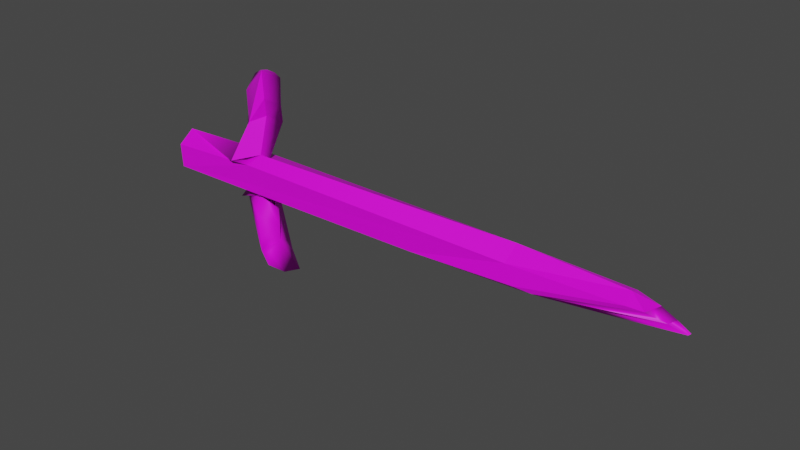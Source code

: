 # Source: wood-sword.blend  (saved by Blender 2.83.19; exported with 4.5.12 LTS)
import bpy
from mathutils import Matrix  # noqa: F401  (used for matrix-valued properties, if any)

bpy.ops.wm.read_factory_settings(use_empty=True)
scene = bpy.context.scene
scene.name = 'Scene'

# ---- collections
col_collection = bpy.data.collections.new('Collection'); scene.collection.children.link(col_collection)

# ---- images (referenced by path relative to the original .blend; pixels are not part of the script)
import os
ASSET_DIR = os.environ.get("B2B_ASSET_DIR", "")  # directory of the original .blend (textures are referenced by path, not embedded)
HERE = os.path.dirname(os.path.abspath(__file__))  # packed textures are extracted next to this script under _unpacked/

def load_image(name, relpath, width, height, colorspace="sRGB"):
    """Load a texture the original file referenced (path relative to the .blend, or extracted next to this script)."""
    p = next((c for c in (os.path.join(HERE, relpath), os.path.join(ASSET_DIR, relpath)) if relpath and os.path.exists(c)), "")
    if p:
        img = bpy.data.images.load(p, check_existing=True)
        img.name = name
    else:  # same state as the original file: an image datablock whose file is absent (Cycles renders it pink)
        img = bpy.data.images.new(name, width, height)
        img.source = "FILE"
        img.filepath = "//" + (relpath or name)
    img.colorspace_settings.name = colorspace
    return img
img_nature_texture_01_png = load_image('Nature_Texture_01.png', 'Nature_Texture_01.png', 1024, 1024, 'sRGB')

# ---- materials (node trees are filled in below, after node groups)
mat_nature_mat_01 = bpy.data.materials.new('Nature_Mat_01')
mat_nature_mat_01.use_transparent_shadow = False
mat_nature_mat_01.roughness = 0.5

# ---- material node trees
mat_nature_mat_01.use_nodes = True; mat_nature_mat_01.node_tree.nodes.clear()
_N = mat_nature_mat_01.node_tree.nodes; _L = mat_nature_mat_01.node_tree.links
n0 = _N.new('ShaderNodeBsdfPrincipled'); n0.name = 'Principled BSDF'; n0.location = (10, 300)
n0.distribution = 'GGX'
n0.subsurface_method = 'BURLEY'
n0.inputs[3].default_value = 1.45
n0.inputs[27].default_value = (0.0, 0.0, 0.0, 1.0)
n0.inputs[28].default_value = 1.0
n1 = _N.new('ShaderNodeOutputMaterial'); n1.name = 'Material Output'; n1.location = (300, 300)
n2 = _N.new('ShaderNodeNormalMap'); n2.name = 'Normal Map'; n2.location = (-300, -300)
n2.label = 'Normal/Map'
n3 = _N.new('ShaderNodeTexImage'); n3.name = 'Image Texture'; n3.location = (-300, 600)
n3.image = img_nature_texture_01_png
_L.new(n0.outputs[0], n1.inputs[0])
_L.new(n2.outputs[0], n0.inputs[5])
_L.new(n3.outputs[0], n0.inputs[0])
n1.is_active_output = True

# ---- world
world_world = bpy.data.worlds.new('World'); scene.world = world_world
world_world.use_nodes = True; world_world.node_tree.nodes.clear()
_N = world_world.node_tree.nodes; _L = world_world.node_tree.links
n0 = _N.new('ShaderNodeOutputWorld'); n0.name = 'World Output'; n0.location = (300, 300)
n1 = _N.new('ShaderNodeBackground'); n1.name = 'Background'; n1.location = (10, 300)
n1.inputs[0].default_value = (0.05088, 0.05088, 0.05088, 1.0)
_L.new(n1.outputs[0], n0.inputs[0])
n0.is_active_output = True
world_world.color = (0.05088, 0.05088, 0.05088)
world_world.use_sun_shadow = False
world_world.sun_shadow_jitter_overblur = 0.0

# ---- meshes
me_cylinder_003 = bpy.data.meshes.new('Cylinder.003')
me_cylinder_003.from_pydata([(0.1878, 0.00975, -0.03418), (-0.183, 0.001806, -0.04174), (-0.3728, -0.03207, -0.02881), (0.1869, -0.0225, -0.02735), (-0.1873, -0.03099, 0.02514), (0.3795, -0.0225, 0.01773), (-0.165, -0.01884, 0.04799), (0.3786, 0.00975, 0.04026), (-0.1869, 0.03351, 0.02576), (0.3795, 0.02939, 0.02518), (-0.1625, 0.03351, -0.01931), (0.3813, 0.02939, -0.01989), (0.3995, 0.000642, -0.03478), (0.3985, -0.02788, -0.01343), (0.5922, -0.02656, 0.02558), (0.587, 0.001095, 0.03617), (0.5858, 0.02169, 0.02786), (0.5892, 0.01973, -0.01569), (-0.3918, 0.01195, -0.01295), (-0.3773, -0.03095, 0.01552), (-0.3782, 0.001301, 0.03806), (-0.223, 0.03353, -0.0238), (-0.2474, 0.03353, 0.02128), (-0.184, 0.01766, -0.03052), (-0.1569, -0.02877, -0.0283), (-0.2307, 0.001934, -0.04652), (-0.2147, -0.02975, -0.02845), (-0.2205, -0.04166, 0.0289), (-0.2402, -0.0313, 0.009766), (-0.2415, -0.03098, 0.0224), (-0.2241, 0.001248, 0.04491), (-0.2382, -0.02976, -0.01758), (-0.1818, -0.0288, -0.01287), (-0.1659, -0.01814, -0.03297), (-0.2312, 0.0006708, -0.05738), (-0.1787, 0.001898, -0.04183), (-0.1783, 0.001501, -0.04156), (-0.2295, -0.01411, -0.05585), (-0.2108, 0.02387, -0.02926), (-0.2319, 0.009875, -0.03864), (-0.172, 0.02537, -0.03263), (-0.164, -0.03196, -0.1444), (-0.2089, 0.02139, -0.1965), (-0.1635, -0.01753, -0.181), (-0.1483, 0.009389, -0.2024), (-0.1375, 0.04014, -0.2051), (-0.1515, 0.0358, -0.1622), (-0.1585, 0.039, -0.1494), (-0.1577, 0.001603, -0.06064), (-0.1459, 0.0003775, -0.1284), (-0.1492, -0.02486, -0.145), (-0.1635, -0.01753, -0.181), (-0.1768, 0.033, -0.1801), (-0.1763, 0.03467, -0.1536), (-0.2023, 0.001234, 0.03139), (-0.2246, 0.0001725, 0.03101), (-0.1647, 0.00328, 0.03276), (-0.169, 0.004639, 0.1158), (-0.1907, -0.01853, 0.1058), (-0.2371, 0.02475, 0.1112), (-0.2063, 0.04093, 0.09098), (-0.2286, 0.03901, 0.09042), (-0.1687, 0.04463, 0.09303), (-0.1628, -0.00422, 0.1528), (-0.2305, 0.01589, 0.1483), (-0.2001, 0.03207, 0.1281), (-0.2224, 0.03015, 0.1275), (-0.1625, 0.03577, 0.1301), (-0.1645, -0.03279, -0.1191), (-0.1454, 0.000982, -0.09498), (-0.1655, -0.0344, -0.07019), (-0.1941, 0.0237, -0.1255), (-0.2075, 0.02125, -0.1682), (-0.1751, -0.02645, -0.1316), (-0.2087, 0.03392, 0.1867), (-0.1683, -0.001699, 0.204), (-0.1755, 0.01925, 0.1984), (-0.1926, 0.03591, 0.187), (-0.2055, 0.03934, 0.1763), (-0.2092, 0.0344, 0.1863), (-0.2095, 0.03437, 0.1863), (-0.2279, 0.03742, 0.1757), (-0.1679, 0.04303, 0.1783), (-0.1753, 0.0376, 0.1879), (0.6115, 0.01453, -0.01335), (0.4378, 0.0003473, -0.03166), (0.6307, 0.01147, 0.02247), (0.6233, -0.0254, 0.02615), (0.4326, -0.02477, -0.01598), (0.6881, -0.005802, 0.007043), (0.6617, 0.003029, 0.01473), (0.661, 0.002703, -0.002146), (0.686, -0.01128, 0.006309), (0.6576, -0.01921, 0.01752), (0.4627, -0.01971, -0.005747), (0.4944, 0.01019, -0.02523), (0.5246, 0.007436, -0.02251), (0.57, -0.007591, -0.01115)], [], [(6, 56, 62, 57), (9, 17, 11), (7, 16, 9), (5, 15, 7), (95, 17, 84, 96), (0, 10, 11), (9, 10, 8), (7, 8, 56, 6), (5, 6, 4), (5, 32, 24, 3), (3, 36, 35, 0), (13, 5, 3), (13, 12, 85, 88), (12, 3, 0), (4, 27, 29), (20, 22, 18), (1, 37, 34), (11, 12, 0), (21, 10, 40, 38), (9, 16, 17), (7, 15, 16), (5, 14, 15), (17, 16, 84), (15, 14, 87), (0, 35, 40, 10), (9, 11, 10), (7, 9, 8), (5, 7, 6), (5, 4, 32), (3, 24, 33, 36), (13, 14, 5), (12, 13, 3), (4, 6, 30, 27), (18, 21, 25), (2, 28, 29, 19), (18, 22, 21), (20, 30, 55, 22), (8, 10, 21, 22), (1, 33, 25, 37), (25, 2, 18), (25, 39, 34), (25, 26, 2), (29, 28, 4), (29, 27, 20, 19), (31, 28, 2), (27, 30, 20), (26, 31, 2), (22, 55, 54), (32, 4, 28, 31), (24, 32, 31, 26), (35, 36, 1), (38, 40, 23, 1), (40, 35, 1, 23), (25, 33, 24, 26), (39, 25, 38, 1), (38, 25, 21), (36, 33, 1), (34, 37, 25), (34, 39, 1), (33, 25, 73, 41, 68, 70), (41, 73, 72, 42, 43), (43, 42, 44), (44, 42, 45), (45, 42, 52, 46), (46, 52, 53, 47), (47, 53, 71, 25, 40), (47, 40, 48, 69, 49), (33, 70, 69, 48), (41, 43, 51, 50), (50, 51, 44, 49), (49, 44, 45, 46), (47, 49, 46), (53, 52, 42, 72, 71), (60, 61, 66, 65), (56, 54, 60, 62), (54, 56, 8, 22), (59, 57, 63, 64), (30, 6, 57, 59), (55, 30, 59, 61), (30, 27, 58, 59), (54, 55, 61, 60), (6, 27, 58, 57), (63, 67, 82, 75), (67, 65, 78, 82), (57, 58, 63), (59, 58, 64), (62, 60, 65, 67), (57, 62, 67, 63), (61, 59, 64, 66), (63, 58, 75), (76, 83, 77), (65, 66, 81, 78), (66, 64, 75, 81), (64, 63, 75), (64, 58, 75), (49, 41, 50), (69, 68, 41, 49), (68, 69, 70), (71, 72, 25), (72, 73, 25), (74, 75, 76), (77, 78, 79), (79, 74, 76, 77), (75, 82, 83, 76), (80, 79, 78, 81), (77, 83, 82, 78), (81, 75, 74, 80), (79, 80, 74), (16, 86, 84), (86, 15, 87), (14, 13, 88, 87), (15, 86, 16), (87, 88, 94, 93), (84, 86, 90, 91), (91, 97, 96, 84), (93, 90, 86, 87), (89, 92, 94, 97, 91), (92, 89, 90, 93), (92, 93, 94), (89, 91, 90), (19, 20, 18, 2), (17, 95, 12, 11), (12, 95, 96, 85), (96, 97, 94, 88, 85)])
me_cylinder_003.polygons.foreach_set('use_smooth', [1, 1, 1, 1, 1, 1, 1, 1, 1, 1, 1, 1, 1, 1, 1, 1, 1, 1, 1, 1, 1, 1, 1, 1, 1, 1, 1, 1, 1, 1, 1, 1, 1, 1, 1, 1, 1, 1, 1, 1, 1, 1, 1, 1, 1, 1, 1, 1, 1, 1, 1, 1, 1, 1, 1, 1, 1, 1, 1, 1, 1, 1, 1, 1, 1, 1, 1, 1, 1, 1, 1, 1, 1, 1, 1, 1, 1, 1, 1, 1, 1, 0, 1, 1, 0, 1, 1, 1, 1, 0, 1, 1, 1, 1, 1, 1, 1, 1, 1, 1, 1, 1, 1, 1, 1, 1, 1, 1, 1, 1, 1, 1, 1, 1, 1, 1, 1, 1, 1, 1, 1, 1, 1, 1])
_k = set([(0, 3), (0, 11), (0, 12), (0, 35), (1, 23), (1, 34), (1, 35), (1, 36), (1, 37), (1, 38), (1, 39), (2, 18), (2, 19), (2, 25), (2, 26), (2, 28), (2, 31), (3, 5), (3, 12), (3, 13), (3, 24), (3, 36), (4, 5), (4, 6), (4, 28), (4, 29), (5, 7), (5, 13), (5, 14), (5, 15), (5, 32), (6, 7), (6, 30), (6, 56), (6, 57), (7, 9), (7, 15), (7, 16), (8, 9), (8, 10), (8, 22), (8, 56), (9, 11), (9, 16), (9, 17), (10, 11), (10, 21), (10, 40), (11, 17), (12, 13), (12, 85), (12, 95), (13, 14), (13, 88), (14, 15), (14, 87), (15, 16), (15, 86), (15, 87), (16, 17), (16, 84), (16, 86), (17, 84), (17, 95), (18, 20), (18, 22), (18, 25), (19, 20), (19, 29), (20, 22), (20, 30), (21, 22), (21, 38), (22, 54), (23, 40), (24, 26), (25, 34), (31, 32), (54, 60), (57, 59), (57, 62), (57, 63), (60, 65), (63, 64), (63, 67), (63, 75), (65, 78), (74, 79), (75, 82), (76, 77), (76, 83), (84, 86), (86, 87), (87, 88), (90, 91), (90, 93), (93, 94)])
me_cylinder_003.attributes.new('sharp_edge', 'BOOLEAN', 'EDGE').data.foreach_set('value', [ (min(e.vertices), max(e.vertices)) in _k for e in me_cylinder_003.edges])
_uv = me_cylinder_003.uv_layers.new(name='UVMap')
_uv.uv.foreach_set('vector', [0.08713, 0.9648, 0.08713, 0.9496, 0.08713, 0.9496, 0.08713, 0.9648, 0.06484, 0.9425, 0.08713, 0.9425, 0.08713, 0.9648, 0.06484, 0.9425, 0.08713, 0.9425, 0.08713, 0.9648, 0.06484, 0.9425, 0.08713, 0.9425, 0.08713, 0.9648, 0.07599, 0.9425, 0.06484, 0.9425, 0.06484, 0.9425, 0.07599, 0.9425, 0.06484, 0.9425, 0.08713, 0.9425, 0.08713, 0.9648, 0.06484, 0.9425, 0.08713, 0.9425, 0.08713, 0.9648, 0.06484, 0.9425, 0.08713, 0.9425, 0.08713, 0.9496, 0.08713, 0.9648, 0.06484, 0.9425, 0.08713, 0.9425, 0.08713, 0.9648, 0.06484, 0.9425, 0.0795, 0.9425, 0.08713, 0.9502, 0.08713, 0.9648, 0.06484, 0.9425, 0.08686, 0.9425, 0.08713, 0.9428, 0.08713, 0.9648, 0.06484, 0.9425, 0.08713, 0.9425, 0.08713, 0.9648, 0.08713, 0.9425, 0.06484, 0.9425, 0.06484, 0.9425, 0.08431, 0.9425, 0.06484, 0.9425, 0.08713, 0.9425, 0.08713, 0.9648, 0.06484, 0.9425, 0.07133, 0.9425, 0.07119, 0.9489, 0.06484, 0.9425, 0.08713, 0.9425, 0.08713, 0.9648, 0.06484, 0.9425, 0.0703, 0.9425, 0.07045, 0.9481, 0.08713, 0.9648, 0.08713, 0.9425, 0.08713, 0.9425, 0.06484, 0.9425, 0.08713, 0.9425, 0.08713, 0.9481, 0.07162, 0.9493, 0.06484, 0.9425, 0.08713, 0.9425, 0.08713, 0.9648, 0.06484, 0.9425, 0.08713, 0.9425, 0.08713, 0.9648, 0.06484, 0.9425, 0.08713, 0.9425, 0.08713, 0.9648, 0.08713, 0.9648, 0.08713, 0.9425, 0.08713, 0.9648, 0.08713, 0.9648, 0.08713, 0.9425, 0.08713, 0.9435, 0.06484, 0.9425, 0.08688, 0.9425, 0.08713, 0.9593, 0.08713, 0.9648, 0.06484, 0.9425, 0.08713, 0.9425, 0.08713, 0.9648, 0.06484, 0.9425, 0.08713, 0.9425, 0.08713, 0.9648, 0.06484, 0.9425, 0.08713, 0.9425, 0.08713, 0.9648, 0.06484, 0.9425, 0.08713, 0.9425, 0.0795, 0.9572, 0.06484, 0.9425, 0.07943, 0.9425, 0.08211, 0.9503, 0.08686, 0.9646, 0.06484, 0.9425, 0.08713, 0.9425, 0.08713, 0.9648, 0.06484, 0.9425, 0.08713, 0.9425, 0.08713, 0.9648, 0.06484, 0.9425, 0.08713, 0.9425, 0.08713, 0.9494, 0.07133, 0.949, 0.06484, 0.9425, 0.08713, 0.9425, 0.08076, 0.9585, 0.06484, 0.9425, 0.08078, 0.9425, 0.08713, 0.9489, 0.08713, 0.9648, 0.06484, 0.9425, 0.08713, 0.9425, 0.08713, 0.9648, 0.06484, 0.9425, 0.08023, 0.9425, 0.08429, 0.9557, 0.08713, 0.9648, 0.08713, 0.9648, 0.06484, 0.9425, 0.08713, 0.9648, 0.06484, 0.9425, 0.08713, 0.9648, 0.08211, 0.9503, 0.08437, 0.9504, 0.08713, 0.9594, 0.07108, 0.9425, 0.08713, 0.9425, 0.08713, 0.9648, 0.08076, 0.9425, 0.08147, 0.9425, 0.08713, 0.9481, 0.08437, 0.9504, 0.08173, 0.9425, 0.08713, 0.9425, 0.08713, 0.9489, 0.08078, 0.9425, 0.08713, 0.9425, 0.07119, 0.9489, 0.07133, 0.9425, 0.08713, 0.9425, 0.08713, 0.9648, 0.08176, 0.9595, 0.08713, 0.9489, 0.08713, 0.9648, 0.07133, 0.949, 0.08713, 0.9494, 0.08713, 0.9648, 0.08713, 0.9479, 0.08176, 0.9425, 0.08713, 0.9425, 0.08713, 0.9648, 0.08429, 0.9557, 0.08713, 0.9564, 0.0795, 0.9572, 0.08713, 0.9425, 0.08713, 0.9489, 0.08176, 0.9595, 0.08713, 0.9502, 0.0795, 0.9425, 0.08176, 0.9425, 0.08713, 0.9479, 0.08713, 0.9428, 0.08686, 0.9425, 0.08713, 0.9425, 0.07162, 0.9493, 0.08713, 0.9481, 0.08713, 0.9537, 0.08713, 0.9648, 0.08713, 0.9593, 0.08688, 0.9425, 0.08713, 0.9425, 0.08713, 0.9537, 0.08437, 0.9504, 0.08211, 0.9503, 0.07943, 0.9425, 0.08173, 0.9425, 0.08147, 0.9592, 0.08424, 0.9498, 0.08713, 0.9493, 0.08713, 0.9648, 0.08713, 0.9493, 0.08424, 0.9498, 0.08713, 0.9425, 0.08686, 0.9646, 0.08211, 0.9503, 0.08713, 0.9648, 0.07045, 0.9481, 0.0703, 0.9425, 0.07086, 0.9486, 0.08713, 0.9481, 0.08147, 0.9425, 0.08713, 0.9425, 0.08211, 0.9503, 0.08437, 0.9504, 0.08249, 0.9503, 0.08211, 0.9503, 0.08211, 0.9503, 0.08211, 0.9503, 0.08211, 0.9503, 0.08249, 0.9503, 0.08437, 0.9504, 0.08437, 0.9504, 0.08211, 0.9503, 0.08211, 0.9503, 0.08437, 0.9504, 0.08211, 0.9503, 0.08211, 0.9503, 0.08437, 0.9504, 0.08211, 0.9503, 0.08211, 0.9503, 0.08437, 0.9504, 0.08311, 0.9503, 0.08211, 0.9503, 0.08211, 0.9503, 0.08311, 0.9503, 0.08276, 0.9503, 0.08211, 0.9503, 0.08211, 0.9503, 0.08276, 0.9503, 0.08328, 0.9503, 0.08437, 0.9504, 0.08211, 0.9503, 0.08211, 0.9503, 0.08211, 0.9503, 0.08211, 0.9503, 0.08211, 0.9503, 0.08211, 0.9503, 0.08211, 0.9503, 0.08211, 0.9503, 0.08211, 0.9503, 0.08211, 0.9503, 0.08211, 0.9503, 0.08211, 0.9503, 0.08211, 0.9503, 0.08211, 0.9503, 0.08211, 0.9503, 0.08211, 0.9503, 0.08211, 0.9503, 0.08211, 0.9503, 0.08211, 0.9503, 0.08211, 0.9503, 0.08211, 0.9503, 0.08211, 0.9503, 0.08211, 0.9503, 0.08211, 0.9503, 0.08211, 0.9503, 0.08276, 0.9503, 0.08311, 0.9503, 0.08437, 0.9504, 0.08437, 0.9504, 0.08328, 0.9503, 0.08713, 0.9564, 0.08429, 0.9557, 0.08429, 0.9557, 0.08713, 0.9564, 0.08012, 0.9425, 0.07869, 0.9564, 0.07869, 0.9564, 0.08012, 0.9425, 0.07869, 0.9564, 0.08012, 0.9425, 0.08713, 0.9425, 0.08713, 0.9648, 0.08713, 0.9494, 0.08713, 0.9425, 0.08713, 0.9425, 0.08713, 0.9494, 0.08713, 0.9494, 0.08713, 0.9425, 0.08713, 0.9425, 0.08713, 0.9494, 0.08429, 0.9557, 0.08023, 0.9425, 0.08023, 0.9425, 0.08429, 0.9557, 0.08713, 0.9494, 0.07133, 0.949, 0.07133, 0.949, 0.08713, 0.9494, 0.08713, 0.9564, 0.08429, 0.9557, 0.08429, 0.9557, 0.08713, 0.9564, 0.0, 0.0, 0.0, 0.0, 0.0, 0.0, 0.0, 0.0, 0.08713, 0.9648, 0.08713, 0.9496, 0.08713, 0.9496, 0.08713, 0.9667, 0.08012, 0.9425, 0.07869, 0.9564, 0.07869, 0.9564, 0.08012, 0.9425, 0.0, 0.0, 0.0, 0.0, 0.0, 0.0, 0.08713, 0.9494, 0.07133, 0.949, 0.08713, 0.9494, 0.08012, 0.9425, 0.07869, 0.9564, 0.07869, 0.9564, 0.08012, 0.9425, 0.08713, 0.9648, 0.08713, 0.9496, 0.08713, 0.9496, 0.08713, 0.9648, 0.08429, 0.9557, 0.08023, 0.9425, 0.08023, 0.9425, 0.08429, 0.9557, 0.0, 0.0, 0.0, 0.0, 0.0, 0.0, 0.07064, 0.945, 0.07765, 0.945, 0.077, 0.9513, 0.08713, 0.9564, 0.08429, 0.9557, 0.08429, 0.9557, 0.08713, 0.9564, 0.08429, 0.9557, 0.08023, 0.9425, 0.07961, 0.9405, 0.08429, 0.9557, 0.08713, 0.9494, 0.08713, 0.9425, 0.08713, 0.9488, 0.08713, 0.9494, 0.07133, 0.949, 0.08597, 0.9494, 0.08211, 0.9503, 0.08211, 0.9503, 0.08211, 0.9503, 0.08211, 0.9503, 0.08211, 0.9503, 0.08211, 0.9503, 0.08211, 0.9503, 0.08211, 0.9503, 0.08211, 0.9503, 0.08211, 0.9503, 0.08328, 0.9503, 0.08437, 0.9504, 0.08437, 0.9504, 0.08437, 0.9504, 0.08249, 0.9503, 0.08437, 0.9504, 0.08608, 0.9539, 0.08713, 0.9425, 0.08713, 0.9468, 0.077, 0.9513, 0.0787, 0.9563, 0.0779, 0.9556, 0.08608, 0.9541, 0.08608, 0.9539, 0.08713, 0.9468, 0.08713, 0.9532, 0.08713, 0.9667, 0.08713, 0.9496, 0.08713, 0.9519, 0.08713, 0.9589, 0.08604, 0.9541, 0.08608, 0.9541, 0.08713, 0.9564, 0.08429, 0.9557, 0.077, 0.9513, 0.07765, 0.945, 0.08012, 0.9425, 0.07869, 0.9564, 0.08429, 0.9557, 0.07961, 0.9405, 0.0832, 0.9521, 0.08325, 0.9523, 0.08608, 0.9541, 0.08604, 0.9541, 0.08608, 0.9539, 0.2214, 0.9739, 0.2403, 0.9738, 0.2437, 0.9962, 0.223, 0.9716, 0.2437, 0.9739, 0.2452, 0.994, 0.08713, 0.9425, 0.06484, 0.9425, 0.06344, 0.9425, 0.08748, 0.9425, 0.2214, 0.9739, 0.2434, 0.977, 0.2437, 0.9962, 0.08748, 0.9425, 0.06344, 0.9425, 0.06938, 0.9425, 0.08267, 0.9425, 0.2316, 0.9826, 0.2467, 0.9952, 0.2415, 0.9933, 0.2345, 0.9867, 0.2409, 0.9848, 0.2337, 0.9807, 0.2408, 0.9806, 0.2456, 0.983, 0.2247, 0.9767, 0.2404, 0.9907, 0.2436, 0.9961, 0.2214, 0.9739, 0.2366, 0.9851, 0.2285, 0.979, 0.2253, 0.9758, 0.2337, 0.9807, 0.2409, 0.9848, 0.2285, 0.9793, 0.2366, 0.9851, 0.2404, 0.9907, 0.2247, 0.9767, 0.2285, 0.9793, 0.2254, 0.9773, 0.2254, 0.9764, 0.2366, 0.9851, 0.2397, 0.9853, 0.2397, 0.9896, 0.2214, 0.9739, 0.2437, 0.9739, 0.2437, 0.9962, 0.2214, 0.9739, 0.06484, 0.9425, 0.07599, 0.9425, 0.08713, 0.9425, 0.08713, 0.9648, 0.08713, 0.9425, 0.07599, 0.9425, 0.07599, 0.9425, 0.08713, 0.9425, 0.2408, 0.9806, 0.2337, 0.9807, 0.2253, 0.9758, 0.225, 0.973, 0.2359, 0.9783])
me_cylinder_003.materials.append(mat_nature_mat_01)
me_cylinder_003.use_remesh_fix_poles = True
me_cylinder_003.use_remesh_preserve_attributes = False
me_cylinder_003.use_mirror_vertex_groups = False
me_cylinder_003.update()
me_cylinder_003.normals_split_custom_set([tuple(v) for v in zip(*[iter([0.9985, 0.02098, 0.05147, 0.6826, 0.7266, 0.07768, 0.5739, 0.807, -0.1391, 0.9985, 0.02098, 0.05147, 0.04637, 0.9989, 0.001897, 0.04637, 0.9989, 0.001897, 0.04637, 0.9989, 0.001897, 0.01243, 0.6086, 0.7934, 0.01243, 0.6086, 0.7934, 0.01243, 0.6086, 0.7934, -0.007678, -0.5729, 0.8196, -0.007678, -0.5729, 0.8196, -0.007678, -0.5729, 0.8196, 0.09055, 0.1221, -0.9884, 0.0999, 0.02694, -0.9946, 0.1981, -0.03215, -0.9797, 0.1175, -0.2996, -0.9468, 0.01138, 0.5665, -0.824, 0.01614, 0.5686, -0.8225, 0.003407, 0.5662, -0.8242, 0.007558, 1.0, 0.0004964, 0.007287, 1.0, 0.003795, 0.007275, 1.0, 0.00394, 0.003291, 0.5928, 0.8053, -0.01639, 0.3994, 0.9166, -0.02091, 0.3852, 0.9226, -0.01733, 0.3845, 0.9229, 0.04041, -0.5869, 0.8086, 0.02173, -0.8816, 0.4715, 0.01929, -0.8905, 0.4547, 0.01536, -0.999, -0.04306, 0.01583, -0.9998, 0.01402, 0.01547, -0.9994, -0.03048, 0.01536, -0.999, -0.04306, 0.02447, -0.2132, -0.9767, 0.01606, -0.3213, -0.9468, 0.003838, -0.4672, -0.8841, 0.02447, -0.2132, -0.9767, -0.03493, -0.9882, 0.1493, -0.03493, -0.9882, 0.1493, -0.03493, -0.9882, 0.1493, 0.02871, -0.5702, -0.821, 0.02871, -0.5702, -0.821, 0.09128, -0.2684, -0.959, 0.07229, -0.6018, -0.7953, -0.01165, -0.207, -0.9783, -0.01165, -0.207, -0.9783, -0.01165, -0.207, -0.9783, -0.0452, -0.6753, 0.7362, -0.02446, -0.9792, 0.2016, -0.1004, -0.8727, 0.4778, -0.2011, 0.9468, 0.2511, -0.2011, 0.9468, 0.2511, -0.2011, 0.9468, 0.2511, 0.3094, -0.06361, -0.9488, -0.08188, -0.6485, -0.7568, -0.6453, -0.1507, -0.7489, 0.02537, 0.4723, -0.8811, 0.03234, 0.4756, -0.8791, 0.01769, 0.4685, -0.8833, -0.003073, 0.7256, -0.6881, -0.003073, 0.7256, -0.6881, 0.004984, 0.6591, -0.7521, 0.006137, 0.6491, -0.7607, 0.0378, 0.9984, -0.04198, 0.0378, 0.9984, -0.04198, 0.0378, 0.9984, -0.04198, 0.0338, 0.3756, 0.9262, 0.0338, 0.3756, 0.9262, 0.0338, 0.3756, 0.9262, -0.04129, -0.364, 0.9305, -0.04129, -0.364, 0.9305, -0.04129, -0.364, 0.9305, 0.2305, 0.9727, -0.02597, 0.2305, 0.9727, -0.02597, 0.2305, 0.9727, -0.02597, -0.003838, -0.3582, 0.9336, -0.003838, -0.3582, 0.9336, -0.003838, -0.3582, 0.9336, 0.01138, 0.5665, -0.824, -0.1847, 0.522, -0.8327, -0.07233, 0.5538, -0.8295, 0.01614, 0.5686, -0.8225, 0.007558, 1.0, 0.0004964, 0.007573, 1.0, 0.0003097, 0.007287, 1.0, 0.003795, 0.003291, 0.5928, 0.8053, 0.005241, 0.6088, 0.7933, -0.01639, 0.3994, 0.9166, 0.04041, -0.5869, 0.8086, 0.04171, -0.5715, 0.8195, 0.02173, -0.8816, 0.4715, 0.01423, -0.9984, -0.05563, 0.01798, -0.9983, -0.05508, 0.01777, -0.9983, -0.05511, 0.009752, -0.3953, -0.9185, 0.01496, -0.4146, -0.9099, 0.01856, -0.489, -0.8721, 0.009753, -0.3953, -0.9185, -0.02457, -0.9875, 0.1555, -0.02457, -0.9875, 0.1555, -0.02457, -0.9875, 0.1555, 0.03734, -0.5996, -0.7994, 0.03734, -0.5996, -0.7994, 0.03734, -0.5996, -0.7994, -0.0452, -0.6753, 0.7362, -0.05152, -0.5641, 0.8241, -0.05152, -0.5641, 0.8241, -0.02446, -0.9792, 0.2016, -0.1416, 0.8933, -0.4267, -0.0693, 0.7707, -0.6334, -0.7304, 0.3001, -0.6136, -0.001496, -0.9997, 0.02515, -0.001496, -0.9997, 0.02515, -0.001496, -0.9997, 0.02515, -0.001496, -0.9997, 0.02515, -0.1416, 0.8933, -0.4267, -0.131, 0.9888, -0.07095, -0.0693, 0.7707, -0.6334, 0.04081, 0.6092, 0.7919, -0.8898, 0.3995, 0.2206, -0.1421, 0.7652, 0.6279, 0.03028, 0.5609, 0.8273, 0.0003394, 1.0, 0.0001839, 0.0003394, 1.0, 0.0001839, 0.0003394, 1.0, 0.0001839, 0.0003394, 1.0, 0.0001839, 0.01875, -0.8819, -0.4711, 0.01856, -0.489, -0.8721, -0.5294, -0.8347, -0.1518, -0.08188, -0.6485, -0.7568, -0.1811, 0.263, -0.9476, -0.1811, 0.263, -0.9476, -0.1811, 0.263, -0.9476, -0.7304, 0.3001, -0.6136, -0.01782, 0.715, -0.6989, -0.1473, 0.8856, -0.4405, 0.01497, -0.482, -0.8761, 0.02067, -0.4722, -0.8813, 0.009154, -0.4918, -0.8707, -0.001496, -0.9997, 0.02515, -0.001496, -0.9997, 0.02515, -0.001496, -0.9997, 0.02515, -0.1004, -0.8727, 0.4778, -0.02446, -0.9792, 0.2016, -0.09768, -0.7038, 0.7037, -0.1066, -0.7615, 0.6393, 0.02168, -0.9983, -0.05453, 0.02168, -0.9983, -0.05453, 0.02168, -0.9983, -0.05453, -0.02446, -0.9792, 0.2016, -0.04171, -0.3524, 0.9349, -0.09768, -0.7038, 0.7037, 0.01575, -0.9995, 0.02829, 0.0148, -0.9994, 0.03028, 0.01458, -0.9994, 0.03074, 0.03028, 0.5609, 0.8273, -0.1421, 0.7652, 0.6279, -0.05899, 0.9893, -0.1336, 0.01777, -0.9983, -0.05511, 0.01798, -0.9983, -0.05508, 0.02168, -0.9983, -0.05453, 0.02168, -0.9983, -0.05453, 0.01547, -0.9994, -0.03048, 0.01583, -0.9998, 0.01402, 0.0148, -0.9994, 0.03028, 0.01575, -0.9995, 0.02829, 0.003838, -0.4672, -0.8841, 0.01606, -0.3213, -0.9468, -0.005749, -0.5727, -0.8198, 0.006137, 0.6491, -0.7607, 0.004984, 0.6591, -0.7521, 0.03585, 0.3456, -0.9377, 0.03585, 0.3456, -0.9377, -0.07233, 0.5538, -0.8295, -0.1847, 0.522, -0.8327, -0.3349, 0.4713, -0.8159, -0.3349, 0.4713, -0.8159, 0.01497, -0.482, -0.8761, 0.01856, -0.489, -0.8721, 0.01496, -0.4146, -0.9099, 0.02067, -0.4722, -0.8813, -0.01782, 0.715, -0.6989, -0.7304, 0.3001, -0.6136, 0.08665, 0.518, -0.851, 0.08986, 0.4577, -0.8846, 0.08665, 0.518, -0.851, -0.7304, 0.3001, -0.6136, -0.0693, 0.7707, -0.6334, 0.009753, -0.3953, -0.9185, 0.01856, -0.489, -0.8721, 0.01875, -0.8819, -0.4711, -0.6453, -0.1507, -0.7489, -0.08188, -0.6485, -0.7568, -0.5294, -0.8347, -0.1518, -0.1473, 0.8856, -0.4405, -0.01782, 0.715, -0.6989, 0.1198, 0.8929, -0.4339, 0.1716, -0.9577, 0.231, -0.9975, 0.02863, 0.06436, -0.5925, -0.803, -0.06415, -0.002641, -0.999, -0.04568, 0.2891, -0.9548, 0.06873, 0.3513, -0.9178, 0.1848, -0.002641, -0.999, -0.04568, -0.5925, -0.803, -0.06415, -0.956, 0.2547, -0.1454, -0.7879, 0.1426, -0.599, -0.2428, -0.8482, -0.4708, -0.2428, -0.8482, -0.4708, -0.7879, 0.1426, -0.599, 0.5858, -0.3054, -0.7507, 0.5858, -0.3054, -0.7507, -0.7879, 0.1426, -0.599, 0.5728, 0.6138, -0.5434, 0.5728, 0.6138, -0.5434, -0.7879, 0.1426, -0.599, -0.257, 0.9656, -0.04048, 0.6404, 0.7649, 0.06982, 0.6404, 0.7649, 0.06982, -0.257, 0.9656, -0.04048, -0.2987, 0.9543, -0.005592, 0.318, 0.9399, 0.1244, 0.318, 0.9399, 0.1244, -0.2987, 0.9543, -0.005592, -0.3796, 0.9226, 0.06808, -0.9975, 0.02863, 0.06436, 0.1063, 0.9851, 0.1351, 0.318, 0.9399, 0.1244, 0.1063, 0.9851, 0.1351, 0.9758, 0.08814, 0.2002, 0.9929, -0.01261, 0.1179, 0.9904, -0.1001, 0.09573, 0.1716, -0.9577, 0.231, 0.3513, -0.9178, 0.1848, 0.9929, -0.01261, 0.1179, 0.9758, 0.08814, 0.2002, -0.002641, -0.999, -0.04568, -0.2428, -0.8482, -0.4708, 0.749, -0.6051, -0.2701, 0.6941, -0.697, 0.1801, 0.6941, -0.697, 0.1801, 0.749, -0.6051, -0.2701, 0.5858, -0.3054, -0.7507, 0.9904, -0.1001, 0.09573, 0.9904, -0.1001, 0.09573, 0.5858, -0.3054, -0.7507, 0.5728, 0.6138, -0.5434, 0.6404, 0.7649, 0.06982, 0.318, 0.9399, 0.1244, 0.9904, -0.1001, 0.09573, 0.6404, 0.7649, 0.06982, -0.2987, 0.9543, -0.005592, -0.257, 0.9656, -0.04048, -0.7879, 0.1426, -0.599, -0.956, 0.2547, -0.1454, -0.3796, 0.9226, 0.06808, -0.07403, 0.9868, -0.1442, -0.5857, 0.7924, -0.1706, -0.432, 0.8762, 0.2136, -0.08648, 0.9955, 0.03845, 0.6826, 0.7266, 0.07768, -0.09014, 0.7581, 0.6459, -0.07691, 0.9754, -0.2065, 0.5739, 0.807, -0.1391, -0.09014, 0.7581, 0.6459, 0.6826, 0.7266, 0.07768, -0.06249, 0.2002, 0.9778, -0.06249, 0.2002, 0.9778, -0.2682, -0.9464, -0.1797, -0.2682, -0.9464, -0.1797, -0.2682, -0.9464, -0.1797, -0.2682, -0.9464, -0.1797, -0.3046, -0.9103, 0.2805, -0.3046, -0.9103, 0.2805, -0.3046, -0.9103, 0.2805, -0.3046, -0.9103, 0.2805, -0.1421, 0.7652, 0.6279, -0.8898, 0.3995, 0.2206, -0.7559, 0.6317, 0.1718, -0.5857, 0.7924, -0.1706, -0.8031, -0.5323, 0.2678, -0.8015, -0.5328, 0.2714, -0.6953, -0.6872, 0.2105, -0.7522, -0.6522, 0.09429, -0.05899, 0.9893, -0.1336, -0.1421, 0.7652, 0.6279, -0.5857, 0.7924, -0.1706, -0.07403, 0.9868, -0.1442, -0.4439, 0.873, -0.2019, -0.4439, 0.873, -0.2019, -0.4439, 0.873, -0.2019, -0.4439, 0.873, -0.2019, 0.9933, 0.05104, 0.1039, 0.7688, 0.6374, -0.05127, 0.5804, 0.7774, 0.2424, 0.9933, 0.05104, 0.1039, 0.7688, 0.6374, -0.05127, -0.1006, 0.9934, 0.05499, -0.09484, 0.9867, 0.1318, 0.5804, 0.7774, 0.2424, -0.758, 0.5945, 0.2684, -0.758, 0.5945, 0.2684, -0.758, 0.5945, 0.2684, -0.7522, -0.6522, 0.09429, -0.6953, -0.6872, 0.2105, -0.5747, -0.8098, 0.1181, 0.5739, 0.807, -0.1391, -0.07691, 0.9754, -0.2065, -0.1006, 0.9934, 0.05499, 0.7688, 0.6374, -0.05127, 0.9748, -0.1161, -0.1902, 0.5739, 0.807, -0.1391, 0.7688, 0.6374, -0.05127, 0.9748, -0.1161, -0.1902, -0.5857, 0.7924, -0.1706, -0.7559, 0.6317, 0.1718, -0.8847, -0.1673, 0.4351, -0.432, 0.8762, 0.2136, -0.3411, 0.9364, -0.0827, -0.3411, 0.9364, -0.0827, -0.3411, 0.9364, -0.0827, -0.09545, 0.4926, 0.865, 0.1956, 0.6703, 0.7159, -0.1014, 0.7347, 0.6708, -0.08648, 0.9955, 0.03845, -0.432, 0.8762, 0.2136, -0.7587, 0.4848, 0.4351, -0.09484, 0.9867, 0.1318, -0.432, 0.8762, 0.2136, -0.8847, -0.1673, 0.4351, -0.2724, 0.0382, 0.9614, -0.7587, 0.4848, 0.4351, -0.2859, -0.9581, 0.01663, -0.2859, -0.9581, 0.01663, -0.2859, -0.9581, 0.01663, -0.5747, -0.8098, 0.1181, -0.6953, -0.6872, 0.2105, -0.4655, -0.8485, 0.2517, 0.9904, -0.1001, 0.09573, -0.002641, -0.999, -0.04568, 0.6941, -0.697, 0.1801, 0.9929, -0.01261, 0.1179, 0.2891, -0.9548, 0.06873, -0.002641, -0.999, -0.04568, 0.9904, -0.1001, 0.09573, 0.2891, -0.9548, 0.06873, 0.9929, -0.01261, 0.1179, 0.3513, -0.9178, 0.1848, -0.3796, 0.9226, 0.06808, -0.956, 0.2547, -0.1454, -0.9975, 0.02863, 0.06436, -0.956, 0.2547, -0.1454, -0.5925, -0.803, -0.06415, -0.9975, 0.02863, 0.06436, -0.3161, 0.1861, 0.9303, -0.2724, 0.0382, 0.9614, 0.2089, 0.3374, 0.9179, -0.1014, 0.7347, 0.6708, -0.09484, 0.9867, 0.1318, -0.08535, 0.7431, 0.6637, -0.08535, 0.7431, 0.6637, -0.3161, 0.1861, 0.9303, 0.2089, 0.3374, 0.9179, -0.1014, 0.7347, 0.6708, -0.2724, 0.0382, 0.9614, 0.5804, 0.7774, 0.2424, 0.1956, 0.6703, 0.7159, 0.2089, 0.3374, 0.9179, -0.3471, 0.4564, 0.8193, -0.08535, 0.7431, 0.6637, -0.09484, 0.9867, 0.1318, -0.7587, 0.4848, 0.4351, -0.1014, 0.7347, 0.6708, 0.1956, 0.6703, 0.7159, 0.5804, 0.7774, 0.2424, -0.09484, 0.9867, 0.1318, -0.7587, 0.4848, 0.4351, -0.2724, 0.0382, 0.9614, -0.3161, 0.1861, 0.9303, -0.3471, 0.4564, 0.8193, -0.08535, 0.7431, 0.6637, -0.3471, 0.4564, 0.8193, -0.3161, 0.1861, 0.9303, 0.2178, 0.9754, -0.03426, 0.2178, 0.9754, -0.03426, 0.2178, 0.9754, -0.03426, 0.2909, 0.03716, 0.956, 0.2909, 0.03716, 0.956, 0.2909, 0.03716, 0.956, 0.05547, -0.9654, -0.2547, 0.05547, -0.9654, -0.2547, 0.05547, -0.9654, -0.2547, 0.05547, -0.9654, -0.2547, 0.1944, 0.3767, 0.9057, 0.1944, 0.3767, 0.9057, 0.1944, 0.3767, 0.9057, 0.3268, -0.8288, -0.4543, 0.07229, -0.6018, -0.7953, 0.1237, -0.6378, -0.7602, 0.3169, -0.08393, 0.9447, 0.1981, -0.03215, -0.9797, 0.3335, 0.7535, 0.5666, 0.3343, 0.7276, 0.599, 0.3906, 0.3627, -0.8461, 0.3906, 0.3627, -0.8461, 0.1152, -0.5214, -0.8455, 0.1175, -0.2996, -0.9468, 0.1981, -0.03215, -0.9797, 0.3169, -0.08393, 0.9447, 0.3343, 0.7276, 0.599, 0.3335, 0.7535, 0.5666, 0.3268, -0.8288, -0.4543, 0.8374, -0.4166, 0.354, 0.4635, -0.8746, 0.1425, 0.1237, -0.6378, -0.7602, 0.1152, -0.5214, -0.8455, 0.3906, 0.3627, -0.8461, 0.4635, -0.8746, 0.1425, 0.8374, -0.4166, 0.354, 0.4344, 0.6152, 0.6579, 0.218, -0.9728, -0.07879, 0.4635, -0.8746, 0.1425, 0.218, -0.9728, -0.07879, 0.1237, -0.6378, -0.7602, 0.8374, -0.4166, 0.354, 0.3906, 0.3627, -0.8461, 0.4344, 0.6152, 0.6579, -0.9574, -0.2819, 0.06278, -0.9574, -0.2819, 0.06278, -0.9574, -0.2819, 0.06278, -0.9574, -0.2819, 0.06278, 0.04001, 0.4793, -0.8768, 0.04001, 0.4793, -0.8768, 0.03234, 0.4756, -0.8791, 0.02537, 0.4723, -0.8811, 0.08991, 0.1282, -0.9877, 0.09055, 0.1221, -0.9884, 0.1175, -0.2996, -0.9468, 0.09128, -0.2684, -0.959, 0.1175, -0.2996, -0.9468, 0.1152, -0.5214, -0.8455, 0.1237, -0.6378, -0.7602, 0.07229, -0.6018, -0.7953, 0.09128, -0.2684, -0.959])] * 3)])

# ---- objects
ob_wood_sword = bpy.data.objects.new('wood_sword', me_cylinder_003)

# ---- transforms, parenting, visibility, modifiers, constraints
ob_wood_sword.location = (0.0, 0.0, 0.0)
ob_wood_sword.color = (0.8, 0.8, 0.8, 1.0)
ob_wood_sword.lineart.crease_threshold = 0.0

# ---- collection membership
col_collection.objects.link(ob_wood_sword)

# ---- scene / render settings (as saved in the file)
scene.frame_start = 1; scene.frame_end = 250; scene.frame_set(1)
scene.render.engine = 'BLENDER_EEVEE_NEXT'
scene.cycles.use_denoising = False
scene.cycles.samples = 128
scene.cycles.sampling_pattern = 'TABULATED_SOBOL'
scene.cycles.use_adaptive_sampling = False
scene.cycles.use_light_tree = False
scene.view_settings.view_transform = 'Filmic'
bpy.context.view_layer.update()

# ---- added for rendering (the .blend has no active camera and no usable light): camera, sun
cam_auto = bpy.data.cameras.new('AutoCamera')
cam_auto.lens = 50.0
cam_auto.sensor_width = 36.0
cam_auto.clip_end = 1000.0
ob_auto_camera = bpy.data.objects.new('AutoCamera', cam_auto)
scene.collection.objects.link(ob_auto_camera)
ob_auto_camera.location = (1.21949, -1.28415, 0.856545)
ob_auto_camera.rotation_euler = (1.09748, -7.21219e-08, 0.694738)
scene.camera = ob_auto_camera
light_auto_sun = bpy.data.lights.new('AutoSun', 'SUN')
light_auto_sun.energy = 3.0
light_auto_sun.angle = 0.0523599
ob_auto_sun = bpy.data.objects.new('AutoSun', light_auto_sun)
scene.collection.objects.link(ob_auto_sun)
ob_auto_sun.rotation_euler = (0.872665, 0.174533, 0.523599)
bpy.context.view_layer.update()
